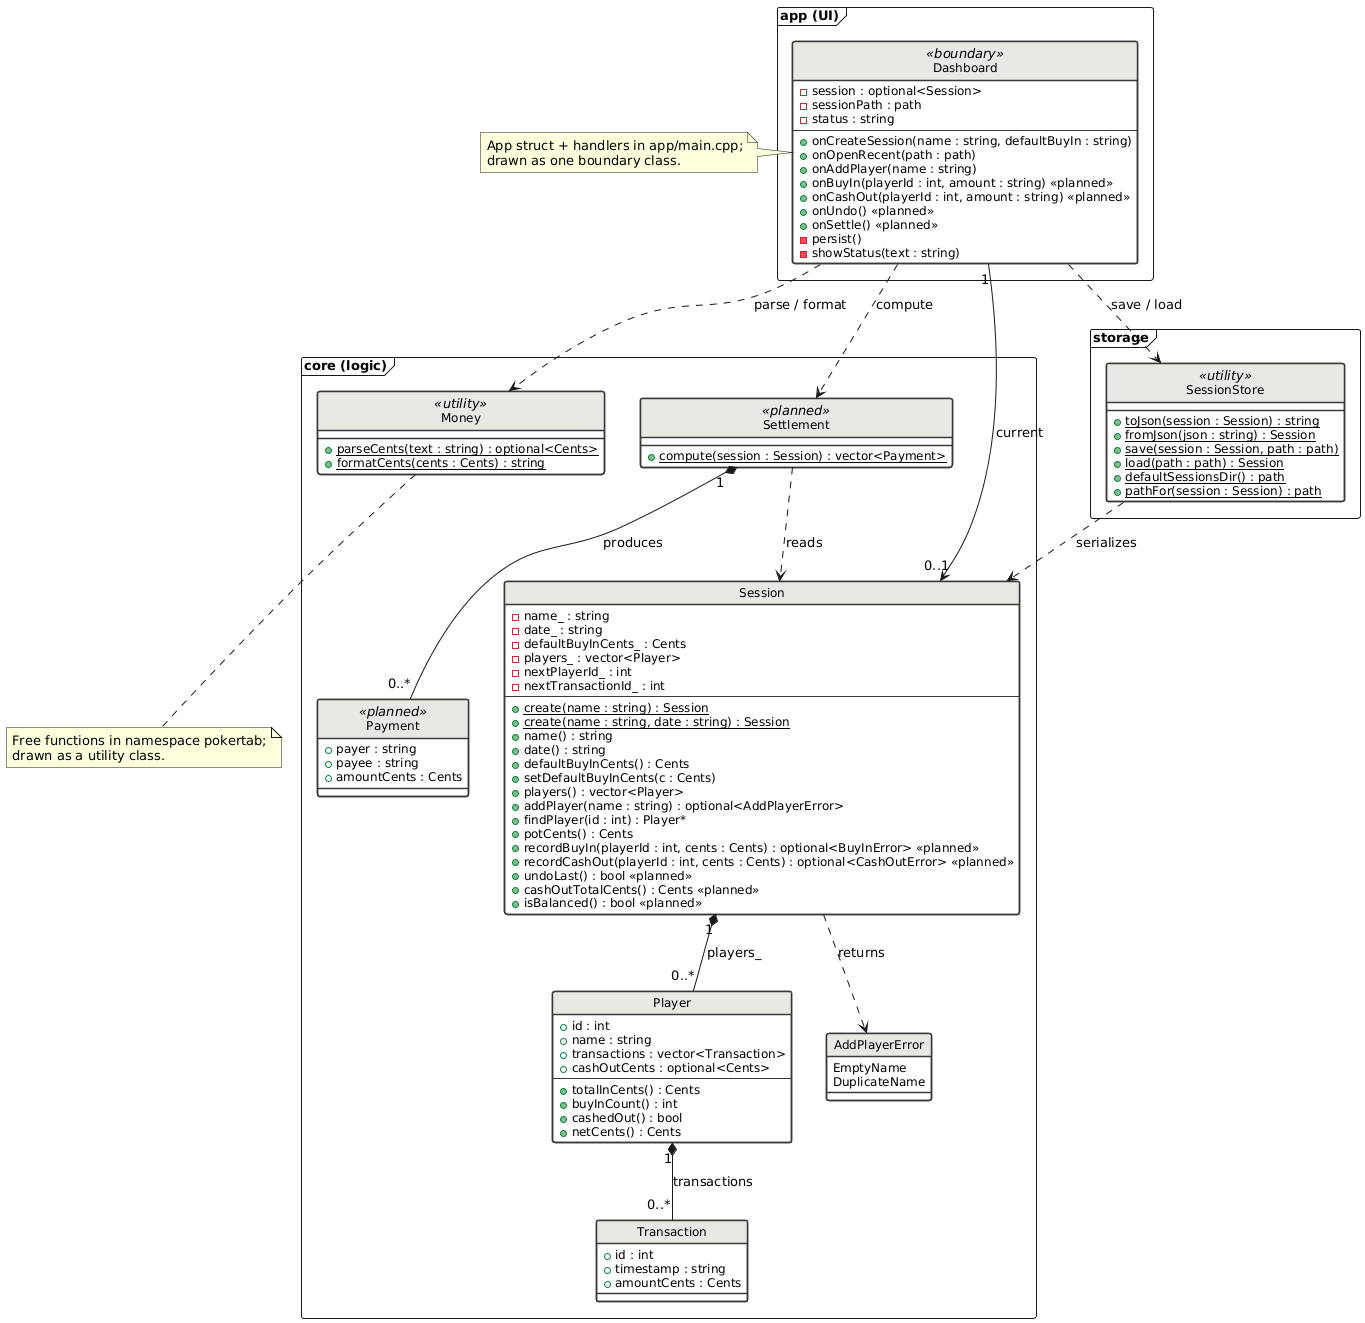

The diagram above was rendered by PlantUML. Its source (embedded in the PNG):
@startuml class-diagram
' Poker Tab — merged class diagram (PR2)
' Names follow docs/uml/naming-contract.md. Methods marked «planned» are
' not yet in code; everything else is in core/include/pokertab/*.hpp.
skinparam backgroundColor white
skinparam defaultFontName Helvetica
skinparam defaultFontSize 13
skinparam shadowing false
skinparam class {
  BackgroundColor #FFFFFF
  BorderColor #3A3A3A
  BorderThickness 1.5
  HeaderBackgroundColor #E8E8E4
  AttributeFontSize 12
}
skinparam stereotype {
  CBackgroundColor #DCDCD8
}
hide circle

package "app (UI)" <<Frame>> {
  class Dashboard <<boundary>> {
    - session : optional<Session>
    - sessionPath : path
    - status : string
    --
    + onCreateSession(name : string, defaultBuyIn : string)
    + onOpenRecent(path : path)
    + onAddPlayer(name : string)
    + onBuyIn(playerId : int, amount : string) «planned»
    + onCashOut(playerId : int, amount : string) «planned»
    + onUndo() «planned»
    + onSettle() «planned»
    - persist()
    - showStatus(text : string)
  }
}

package "core (logic)" <<Frame>> {
  class Session {
    - name_ : string
    - date_ : string
    - defaultBuyInCents_ : Cents
    - players_ : vector<Player>
    - nextPlayerId_ : int
    - nextTransactionId_ : int
    --
    + {static} create(name : string) : Session
    + {static} create(name : string, date : string) : Session
    + name() : string
    + date() : string
    + defaultBuyInCents() : Cents
    + setDefaultBuyInCents(c : Cents)
    + players() : vector<Player>
    + addPlayer(name : string) : optional<AddPlayerError>
    + findPlayer(id : int) : Player*
    + potCents() : Cents
    + recordBuyIn(playerId : int, cents : Cents) : optional<BuyInError> «planned»
    + recordCashOut(playerId : int, cents : Cents) : optional<CashOutError> «planned»
    + undoLast() : bool «planned»
    + cashOutTotalCents() : Cents «planned»
    + isBalanced() : bool «planned»
  }

  class Player {
    + id : int
    + name : string
    + transactions : vector<Transaction>
    + cashOutCents : optional<Cents>
    --
    + totalInCents() : Cents
    + buyInCount() : int
    + cashedOut() : bool
    + netCents() : Cents
  }

  class Transaction {
    + id : int
    + timestamp : string
    + amountCents : Cents
  }

  enum AddPlayerError {
    EmptyName
    DuplicateName
  }

  class Money <<utility>> {
    + {static} parseCents(text : string) : optional<Cents>
    + {static} formatCents(cents : Cents) : string
  }

  class Settlement <<planned>> {
    + {static} compute(session : Session) : vector<Payment>
  }

  class Payment <<planned>> {
    + payer : string
    + payee : string
    + amountCents : Cents
  }
}

package "storage" <<Frame>> {
  class SessionStore <<utility>> {
    + {static} toJson(session : Session) : string
    + {static} fromJson(json : string) : Session
    + {static} save(session : Session, path : path)
    + {static} load(path : path) : Session
    + {static} defaultSessionsDir() : path
    + {static} pathFor(session : Session) : path
  }
}

Session "1" *-- "0..*" Player : players_
Player "1" *-- "0..*" Transaction : transactions
Session ..> AddPlayerError : returns
Settlement "1" *-- "0..*" Payment : produces
Settlement ..> Session : reads

Dashboard "1" --> "0..1" Session : current
Dashboard ..> SessionStore : save / load
Dashboard ..> Settlement : compute
Dashboard ..> Money : parse / format
SessionStore ..> Session : serializes

note bottom of Money
  Free functions in namespace pokertab;
  drawn as a utility class.
end note
note left of Dashboard
  App struct + handlers in app/main.cpp;
  drawn as one boundary class.
end note
@enduml